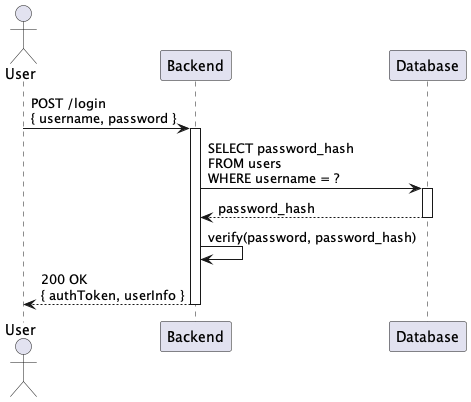

The diagram above was rendered by PlantUML. Its source (embedded in the PNG):
@startuml
actor User
participant Backend
participant Database

User -> Backend : POST /login\n{ username, password }
activate Backend

Backend -> Database : SELECT password_hash\nFROM users\nWHERE username = ?
activate Database
Database --> Backend : password_hash
deactivate Database

Backend -> Backend : verify(password, password_hash)

Backend --> User : 200 OK\n{ authToken, userInfo }
deactivate Backend
@enduml